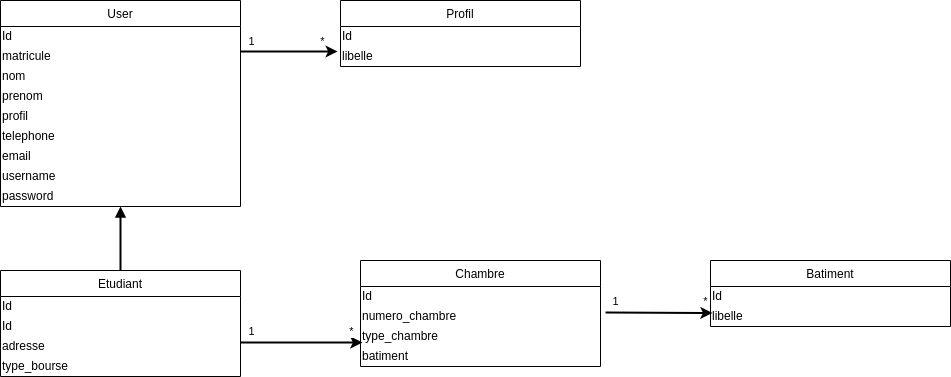

The diagram above was exported from draw.io. Its source (the exported page's mxGraphModel, read from the mxfile embedded in the PNG):
<mxGraphModel dx="1374" dy="612" grid="1" gridSize="10" guides="1" tooltips="1" connect="1" arrows="1" fold="1" page="1" pageScale="1" pageWidth="1169" pageHeight="1654" background="none" math="0" shadow="0">
  <root>
    <mxCell id="0" />
    <mxCell id="1" parent="0" />
    <mxCell id="66" style="edgeStyle=none;html=1;startArrow=classic;startFill=1;endArrow=none;endFill=0;strokeWidth=2;exitX=-0.012;exitY=0.25;exitDx=0;exitDy=0;exitPerimeter=0;" edge="1" parent="1" source="50">
      <mxGeometry relative="1" as="geometry">
        <mxPoint x="430" y="91" as="targetPoint" />
        <Array as="points" />
      </mxGeometry>
    </mxCell>
    <mxCell id="67" value="1" style="edgeLabel;html=1;align=center;verticalAlign=middle;resizable=0;points=[];" vertex="1" connectable="0" parent="66">
      <mxGeometry x="0.5058" y="4" relative="1" as="geometry">
        <mxPoint x="-14" y="-15" as="offset" />
      </mxGeometry>
    </mxCell>
    <mxCell id="68" value="*" style="edgeLabel;html=1;align=center;verticalAlign=middle;resizable=0;points=[];" vertex="1" connectable="0" parent="66">
      <mxGeometry x="-0.668" y="-4" relative="1" as="geometry">
        <mxPoint y="-7" as="offset" />
      </mxGeometry>
    </mxCell>
    <mxCell id="17" value="User" style="swimlane;fontStyle=0;childLayout=stackLayout;horizontal=1;startSize=26;fillColor=none;horizontalStack=0;resizeParent=1;resizeParentMax=0;resizeLast=0;collapsible=1;marginBottom=0;perimeterSpacing=13;" vertex="1" parent="1">
      <mxGeometry x="190" y="40" width="240" height="206" as="geometry" />
    </mxCell>
    <mxCell id="27" value="Id" style="text;html=1;align=left;verticalAlign=middle;resizable=0;points=[];autosize=1;strokeColor=none;fillColor=none;" vertex="1" parent="17">
      <mxGeometry y="26" width="240" height="20" as="geometry" />
    </mxCell>
    <mxCell id="28" value="matricule" style="text;html=1;align=left;verticalAlign=middle;resizable=0;points=[];autosize=1;strokeColor=none;fillColor=none;" vertex="1" parent="17">
      <mxGeometry y="46" width="240" height="20" as="geometry" />
    </mxCell>
    <mxCell id="22" value="nom" style="text;html=1;align=left;verticalAlign=middle;resizable=0;points=[];autosize=1;strokeColor=none;fillColor=none;" vertex="1" parent="17">
      <mxGeometry y="66" width="240" height="20" as="geometry" />
    </mxCell>
    <mxCell id="30" value="prenom" style="text;html=1;align=left;verticalAlign=middle;resizable=0;points=[];autosize=1;strokeColor=none;fillColor=none;" vertex="1" parent="17">
      <mxGeometry y="86" width="240" height="20" as="geometry" />
    </mxCell>
    <mxCell id="21" value="profil" style="text;html=1;align=left;verticalAlign=middle;resizable=0;points=[];autosize=1;strokeColor=none;fillColor=none;" vertex="1" parent="17">
      <mxGeometry y="106" width="240" height="20" as="geometry" />
    </mxCell>
    <mxCell id="32" value="telephone" style="text;html=1;align=left;verticalAlign=middle;resizable=0;points=[];autosize=1;strokeColor=none;fillColor=none;" vertex="1" parent="17">
      <mxGeometry y="126" width="240" height="20" as="geometry" />
    </mxCell>
    <mxCell id="33" value="email" style="text;html=1;align=left;verticalAlign=middle;resizable=0;points=[];autosize=1;strokeColor=none;fillColor=none;" vertex="1" parent="17">
      <mxGeometry y="146" width="240" height="20" as="geometry" />
    </mxCell>
    <mxCell id="31" value="username" style="text;html=1;align=left;verticalAlign=middle;resizable=0;points=[];autosize=1;strokeColor=none;fillColor=none;" vertex="1" parent="17">
      <mxGeometry y="166" width="240" height="20" as="geometry" />
    </mxCell>
    <mxCell id="34" value="password" style="text;html=1;align=left;verticalAlign=middle;resizable=0;points=[];autosize=1;strokeColor=none;fillColor=none;" vertex="1" parent="17">
      <mxGeometry y="186" width="240" height="20" as="geometry" />
    </mxCell>
    <mxCell id="35" value="Etudiant" style="swimlane;fontStyle=0;childLayout=stackLayout;horizontal=1;startSize=26;fillColor=none;horizontalStack=0;resizeParent=1;resizeParentMax=0;resizeLast=0;collapsible=1;marginBottom=0;perimeterSpacing=13;" vertex="1" parent="1">
      <mxGeometry x="190" y="310" width="240" height="106" as="geometry" />
    </mxCell>
    <mxCell id="36" value="Id" style="text;html=1;align=left;verticalAlign=middle;resizable=0;points=[];autosize=1;strokeColor=none;fillColor=none;" vertex="1" parent="35">
      <mxGeometry y="26" width="240" height="20" as="geometry" />
    </mxCell>
    <mxCell id="62" value="Id" style="text;html=1;align=left;verticalAlign=middle;resizable=0;points=[];autosize=1;strokeColor=none;fillColor=none;" vertex="1" parent="35">
      <mxGeometry y="46" width="240" height="20" as="geometry" />
    </mxCell>
    <mxCell id="37" value="adresse" style="text;html=1;align=left;verticalAlign=middle;resizable=0;points=[];autosize=1;strokeColor=none;fillColor=none;" vertex="1" parent="35">
      <mxGeometry y="66" width="240" height="20" as="geometry" />
    </mxCell>
    <mxCell id="38" value="type_bourse" style="text;html=1;align=left;verticalAlign=middle;resizable=0;points=[];autosize=1;strokeColor=none;fillColor=none;" vertex="1" parent="35">
      <mxGeometry y="86" width="240" height="20" as="geometry" />
    </mxCell>
    <mxCell id="47" style="edgeStyle=none;html=1;strokeWidth=2;endArrow=none;endFill=0;startArrow=block;startFill=1;" edge="1" parent="1" source="34">
      <mxGeometry relative="1" as="geometry">
        <mxPoint x="310" y="310" as="targetPoint" />
      </mxGeometry>
    </mxCell>
    <mxCell id="48" value="Profil" style="swimlane;fontStyle=0;childLayout=stackLayout;horizontal=1;startSize=26;fillColor=none;horizontalStack=0;resizeParent=1;resizeParentMax=0;resizeLast=0;collapsible=1;marginBottom=0;perimeterSpacing=13;" vertex="1" parent="1">
      <mxGeometry x="530" y="40" width="240" height="66" as="geometry" />
    </mxCell>
    <mxCell id="49" value="Id" style="text;html=1;align=left;verticalAlign=middle;resizable=0;points=[];autosize=1;strokeColor=none;fillColor=none;" vertex="1" parent="48">
      <mxGeometry y="26" width="240" height="20" as="geometry" />
    </mxCell>
    <mxCell id="50" value="libelle" style="text;html=1;align=left;verticalAlign=middle;resizable=0;points=[];autosize=1;strokeColor=none;fillColor=none;" vertex="1" parent="48">
      <mxGeometry y="46" width="240" height="20" as="geometry" />
    </mxCell>
    <mxCell id="52" value="Chambre" style="swimlane;fontStyle=0;childLayout=stackLayout;horizontal=1;startSize=26;fillColor=none;horizontalStack=0;resizeParent=1;resizeParentMax=0;resizeLast=0;collapsible=1;marginBottom=0;perimeterSpacing=13;" vertex="1" parent="1">
      <mxGeometry x="550" y="300" width="240" height="106" as="geometry" />
    </mxCell>
    <mxCell id="53" value="Id" style="text;html=1;align=left;verticalAlign=middle;resizable=0;points=[];autosize=1;strokeColor=none;fillColor=none;" vertex="1" parent="52">
      <mxGeometry y="26" width="240" height="20" as="geometry" />
    </mxCell>
    <mxCell id="54" value="numero_chambre" style="text;html=1;align=left;verticalAlign=middle;resizable=0;points=[];autosize=1;strokeColor=none;fillColor=none;" vertex="1" parent="52">
      <mxGeometry y="46" width="240" height="20" as="geometry" />
    </mxCell>
    <mxCell id="56" value="type_chambre" style="text;html=1;align=left;verticalAlign=middle;resizable=0;points=[];autosize=1;strokeColor=none;fillColor=none;" vertex="1" parent="52">
      <mxGeometry y="66" width="240" height="20" as="geometry" />
    </mxCell>
    <mxCell id="55" value="batiment" style="text;html=1;align=left;verticalAlign=middle;resizable=0;points=[];autosize=1;strokeColor=none;fillColor=none;" vertex="1" parent="52">
      <mxGeometry y="86" width="240" height="20" as="geometry" />
    </mxCell>
    <mxCell id="57" value="Batiment" style="swimlane;fontStyle=0;childLayout=stackLayout;horizontal=1;startSize=26;fillColor=none;horizontalStack=0;resizeParent=1;resizeParentMax=0;resizeLast=0;collapsible=1;marginBottom=0;perimeterSpacing=13;" vertex="1" parent="1">
      <mxGeometry x="900" y="300" width="240" height="66" as="geometry" />
    </mxCell>
    <mxCell id="58" value="Id" style="text;html=1;align=left;verticalAlign=middle;resizable=0;points=[];autosize=1;strokeColor=none;fillColor=none;" vertex="1" parent="57">
      <mxGeometry y="26" width="240" height="20" as="geometry" />
    </mxCell>
    <mxCell id="59" value="libelle" style="text;html=1;align=left;verticalAlign=middle;resizable=0;points=[];autosize=1;strokeColor=none;fillColor=none;" vertex="1" parent="57">
      <mxGeometry y="46" width="240" height="20" as="geometry" />
    </mxCell>
    <mxCell id="63" style="edgeStyle=none;html=1;entryX=0.008;entryY=-0.2;entryDx=0;entryDy=0;entryPerimeter=0;startArrow=none;startFill=0;endArrow=classic;endFill=1;strokeWidth=2;" edge="1" parent="1" target="55">
      <mxGeometry relative="1" as="geometry">
        <mxPoint x="430" y="382" as="sourcePoint" />
      </mxGeometry>
    </mxCell>
    <mxCell id="64" value="1" style="edgeLabel;html=1;align=center;verticalAlign=middle;resizable=0;points=[];" vertex="1" connectable="0" parent="63">
      <mxGeometry x="-0.836" y="2" relative="1" as="geometry">
        <mxPoint y="-10" as="offset" />
      </mxGeometry>
    </mxCell>
    <mxCell id="65" value="*" style="edgeLabel;html=1;align=center;verticalAlign=middle;resizable=0;points=[];" vertex="1" connectable="0" parent="63">
      <mxGeometry x="0.4928" y="-2" relative="1" as="geometry">
        <mxPoint x="19" y="-14" as="offset" />
      </mxGeometry>
    </mxCell>
    <mxCell id="69" style="edgeStyle=none;html=1;entryX=0.008;entryY=-0.2;entryDx=0;entryDy=0;entryPerimeter=0;startArrow=none;startFill=0;endArrow=classic;endFill=1;strokeWidth=2;exitX=1.021;exitY=0.3;exitDx=0;exitDy=0;exitPerimeter=0;" edge="1" parent="1" source="54">
      <mxGeometry relative="1" as="geometry">
        <mxPoint x="810" y="353" as="sourcePoint" />
        <mxPoint x="901.9200000000001" y="352.5" as="targetPoint" />
      </mxGeometry>
    </mxCell>
    <mxCell id="70" value="1" style="edgeLabel;html=1;align=center;verticalAlign=middle;resizable=0;points=[];" vertex="1" connectable="0" parent="69">
      <mxGeometry x="-0.836" y="2" relative="1" as="geometry">
        <mxPoint y="-10" as="offset" />
      </mxGeometry>
    </mxCell>
    <mxCell id="71" value="*" style="edgeLabel;html=1;align=center;verticalAlign=middle;resizable=0;points=[];" vertex="1" connectable="0" parent="69">
      <mxGeometry x="0.4928" y="-2" relative="1" as="geometry">
        <mxPoint x="19" y="-14" as="offset" />
      </mxGeometry>
    </mxCell>
  </root>
</mxGraphModel>